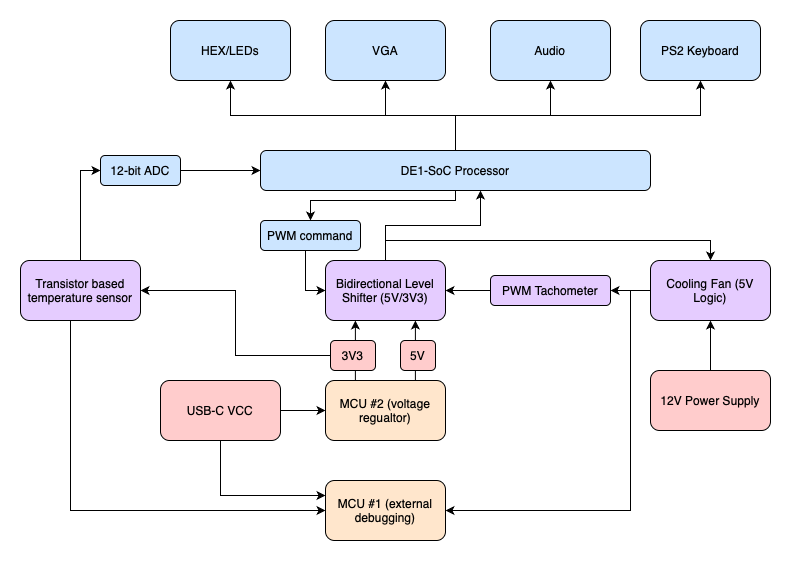

The diagram above was exported from draw.io. Its source (the exported page's mxGraphModel, read from the mxfile embedded in the PNG):
<mxGraphModel dx="1194" dy="599" grid="1" gridSize="10" guides="1" tooltips="1" connect="1" arrows="1" fold="1" page="1" pageScale="1" pageWidth="850" pageHeight="1100" math="0" shadow="0">
  <root>
    <mxCell id="0" />
    <mxCell id="1" parent="0" />
    <mxCell id="Ap94XP5F8iX3l4dB9qDG-15" style="edgeStyle=orthogonalEdgeStyle;rounded=0;orthogonalLoop=1;jettySize=auto;html=1;entryX=0.5;entryY=1;entryDx=0;entryDy=0;" parent="1" source="o6aeoP1H5NjbT9gdP4up-1" target="o6aeoP1H5NjbT9gdP4up-9" edge="1">
      <mxGeometry relative="1" as="geometry" />
    </mxCell>
    <mxCell id="Ap94XP5F8iX3l4dB9qDG-16" style="edgeStyle=orthogonalEdgeStyle;rounded=0;orthogonalLoop=1;jettySize=auto;html=1;entryX=0.5;entryY=1;entryDx=0;entryDy=0;" parent="1" source="o6aeoP1H5NjbT9gdP4up-1" target="o6aeoP1H5NjbT9gdP4up-8" edge="1">
      <mxGeometry relative="1" as="geometry" />
    </mxCell>
    <mxCell id="Ap94XP5F8iX3l4dB9qDG-17" style="edgeStyle=orthogonalEdgeStyle;rounded=0;orthogonalLoop=1;jettySize=auto;html=1;entryX=0.5;entryY=1;entryDx=0;entryDy=0;" parent="1" source="o6aeoP1H5NjbT9gdP4up-1" target="o6aeoP1H5NjbT9gdP4up-10" edge="1">
      <mxGeometry relative="1" as="geometry" />
    </mxCell>
    <mxCell id="PMfopOEs-J4CJ4fuQsEg-7" style="edgeStyle=orthogonalEdgeStyle;rounded=0;orthogonalLoop=1;jettySize=auto;html=1;entryX=0.5;entryY=0;entryDx=0;entryDy=0;" parent="1" source="o6aeoP1H5NjbT9gdP4up-1" target="Ap94XP5F8iX3l4dB9qDG-28" edge="1">
      <mxGeometry relative="1" as="geometry">
        <Array as="points">
          <mxPoint x="505" y="190" />
          <mxPoint x="360" y="190" />
        </Array>
      </mxGeometry>
    </mxCell>
    <mxCell id="y3A8Vw6PXTXP7lFuvDt5-2" style="edgeStyle=orthogonalEdgeStyle;rounded=0;orthogonalLoop=1;jettySize=auto;html=1;entryX=0.5;entryY=1;entryDx=0;entryDy=0;" edge="1" parent="1" source="o6aeoP1H5NjbT9gdP4up-1" target="y3A8Vw6PXTXP7lFuvDt5-1">
      <mxGeometry relative="1" as="geometry" />
    </mxCell>
    <mxCell id="o6aeoP1H5NjbT9gdP4up-1" value="DE1-SoC Processor" style="rounded=1;whiteSpace=wrap;html=1;fillColor=#CCE5FF;" parent="1" vertex="1">
      <mxGeometry x="310" y="140" width="390" height="40" as="geometry" />
    </mxCell>
    <mxCell id="o6aeoP1H5NjbT9gdP4up-2" value="MCU #2 (voltage regualtor)" style="rounded=1;whiteSpace=wrap;html=1;fillColor=#FFE6CC;" parent="1" vertex="1">
      <mxGeometry x="375" y="370" width="120" height="60" as="geometry" />
    </mxCell>
    <mxCell id="o6aeoP1H5NjbT9gdP4up-3" value="MCU #1 (external debugging)" style="rounded=1;whiteSpace=wrap;html=1;fillColor=#FFE6CC;" parent="1" vertex="1">
      <mxGeometry x="375" y="470" width="120" height="60" as="geometry" />
    </mxCell>
    <mxCell id="PMfopOEs-J4CJ4fuQsEg-5" value="" style="edgeStyle=orthogonalEdgeStyle;rounded=0;orthogonalLoop=1;jettySize=auto;html=1;" parent="1" source="o6aeoP1H5NjbT9gdP4up-4" target="Ap94XP5F8iX3l4dB9qDG-30" edge="1">
      <mxGeometry relative="1" as="geometry" />
    </mxCell>
    <mxCell id="PMfopOEs-J4CJ4fuQsEg-12" style="edgeStyle=orthogonalEdgeStyle;rounded=0;orthogonalLoop=1;jettySize=auto;html=1;entryX=1;entryY=0.5;entryDx=0;entryDy=0;" parent="1" source="o6aeoP1H5NjbT9gdP4up-4" target="o6aeoP1H5NjbT9gdP4up-3" edge="1">
      <mxGeometry relative="1" as="geometry">
        <Array as="points">
          <mxPoint x="680" y="280" />
          <mxPoint x="680" y="500" />
        </Array>
      </mxGeometry>
    </mxCell>
    <mxCell id="o6aeoP1H5NjbT9gdP4up-4" value="Cooling Fan (5V Logic)" style="rounded=1;whiteSpace=wrap;html=1;fillColor=#E5CCFF;" parent="1" vertex="1">
      <mxGeometry x="700" y="250" width="120" height="60" as="geometry" />
    </mxCell>
    <mxCell id="Ap94XP5F8iX3l4dB9qDG-13" style="edgeStyle=orthogonalEdgeStyle;rounded=0;orthogonalLoop=1;jettySize=auto;html=1;entryX=0;entryY=0.5;entryDx=0;entryDy=0;" parent="1" source="o6aeoP1H5NjbT9gdP4up-5" target="o6aeoP1H5NjbT9gdP4up-3" edge="1">
      <mxGeometry relative="1" as="geometry">
        <Array as="points">
          <mxPoint x="120" y="500" />
        </Array>
      </mxGeometry>
    </mxCell>
    <mxCell id="Ap94XP5F8iX3l4dB9qDG-18" style="edgeStyle=orthogonalEdgeStyle;rounded=0;orthogonalLoop=1;jettySize=auto;html=1;entryX=0;entryY=0.5;entryDx=0;entryDy=0;" parent="1" source="o6aeoP1H5NjbT9gdP4up-5" target="Ap94XP5F8iX3l4dB9qDG-14" edge="1">
      <mxGeometry relative="1" as="geometry" />
    </mxCell>
    <mxCell id="o6aeoP1H5NjbT9gdP4up-5" value="Transistor based temperature sensor" style="rounded=1;whiteSpace=wrap;html=1;fillColor=#E5CCFF;" parent="1" vertex="1">
      <mxGeometry x="70" y="250" width="120" height="60" as="geometry" />
    </mxCell>
    <mxCell id="PMfopOEs-J4CJ4fuQsEg-9" style="edgeStyle=orthogonalEdgeStyle;rounded=0;orthogonalLoop=1;jettySize=auto;html=1;" parent="1" source="o6aeoP1H5NjbT9gdP4up-6" target="o6aeoP1H5NjbT9gdP4up-4" edge="1">
      <mxGeometry relative="1" as="geometry">
        <Array as="points">
          <mxPoint x="435" y="230" />
          <mxPoint x="760" y="230" />
        </Array>
      </mxGeometry>
    </mxCell>
    <mxCell id="PMfopOEs-J4CJ4fuQsEg-10" style="edgeStyle=orthogonalEdgeStyle;rounded=0;orthogonalLoop=1;jettySize=auto;html=1;" parent="1" source="o6aeoP1H5NjbT9gdP4up-6" target="o6aeoP1H5NjbT9gdP4up-1" edge="1">
      <mxGeometry relative="1" as="geometry">
        <Array as="points">
          <mxPoint x="435" y="215" />
          <mxPoint x="530" y="215" />
        </Array>
      </mxGeometry>
    </mxCell>
    <mxCell id="o6aeoP1H5NjbT9gdP4up-6" value="Bidirectional Level Shifter (5V/3V3)" style="rounded=1;whiteSpace=wrap;html=1;fillColor=#E5CCFF;" parent="1" vertex="1">
      <mxGeometry x="375" y="250" width="120" height="60" as="geometry" />
    </mxCell>
    <mxCell id="o6aeoP1H5NjbT9gdP4up-8" value="VGA" style="rounded=1;whiteSpace=wrap;html=1;fillColor=#CCE5FF;" parent="1" vertex="1">
      <mxGeometry x="375" y="10" width="120" height="60" as="geometry" />
    </mxCell>
    <mxCell id="o6aeoP1H5NjbT9gdP4up-9" value="HEX/LEDs" style="rounded=1;whiteSpace=wrap;html=1;fillColor=#CCE5FF;" parent="1" vertex="1">
      <mxGeometry x="220" y="10" width="120" height="60" as="geometry" />
    </mxCell>
    <mxCell id="o6aeoP1H5NjbT9gdP4up-10" value="Audio" style="rounded=1;whiteSpace=wrap;html=1;fillColor=#CCE5FF;" parent="1" vertex="1">
      <mxGeometry x="540" y="10" width="120" height="60" as="geometry" />
    </mxCell>
    <mxCell id="Ap94XP5F8iX3l4dB9qDG-23" style="edgeStyle=orthogonalEdgeStyle;rounded=0;orthogonalLoop=1;jettySize=auto;html=1;entryX=0.5;entryY=1;entryDx=0;entryDy=0;" parent="1" source="o6aeoP1H5NjbT9gdP4up-11" target="o6aeoP1H5NjbT9gdP4up-4" edge="1">
      <mxGeometry relative="1" as="geometry" />
    </mxCell>
    <mxCell id="o6aeoP1H5NjbT9gdP4up-11" value="12V Power Supply" style="rounded=1;whiteSpace=wrap;html=1;fillColor=#FFCCCC;" parent="1" vertex="1">
      <mxGeometry x="700" y="360" width="120" height="60" as="geometry" />
    </mxCell>
    <mxCell id="Ap94XP5F8iX3l4dB9qDG-2" style="edgeStyle=orthogonalEdgeStyle;rounded=0;orthogonalLoop=1;jettySize=auto;html=1;entryX=0;entryY=0.5;entryDx=0;entryDy=0;" parent="1" source="Ap94XP5F8iX3l4dB9qDG-1" target="o6aeoP1H5NjbT9gdP4up-2" edge="1">
      <mxGeometry relative="1" as="geometry" />
    </mxCell>
    <mxCell id="WqaxBLD9bRd0uOu3pTjR-3" style="edgeStyle=orthogonalEdgeStyle;rounded=0;orthogonalLoop=1;jettySize=auto;html=1;entryX=0;entryY=0.25;entryDx=0;entryDy=0;" parent="1" source="Ap94XP5F8iX3l4dB9qDG-1" target="o6aeoP1H5NjbT9gdP4up-3" edge="1">
      <mxGeometry relative="1" as="geometry">
        <Array as="points">
          <mxPoint x="270" y="485" />
        </Array>
      </mxGeometry>
    </mxCell>
    <mxCell id="Ap94XP5F8iX3l4dB9qDG-1" value="USB-C VCC" style="rounded=1;whiteSpace=wrap;html=1;fillColor=#FFCCCC;" parent="1" vertex="1">
      <mxGeometry x="210" y="370" width="120" height="60" as="geometry" />
    </mxCell>
    <mxCell id="Ap94XP5F8iX3l4dB9qDG-11" style="edgeStyle=orthogonalEdgeStyle;rounded=0;orthogonalLoop=1;jettySize=auto;html=1;entryX=0.5;entryY=1;entryDx=0;entryDy=0;" parent="1" source="Ap94XP5F8iX3l4dB9qDG-3" edge="1">
      <mxGeometry relative="1" as="geometry">
        <mxPoint x="464.9" y="370" as="sourcePoint" />
        <mxPoint x="464.9" y="310" as="targetPoint" />
        <Array as="points">
          <mxPoint x="464.9" y="330" />
        </Array>
      </mxGeometry>
    </mxCell>
    <mxCell id="Ap94XP5F8iX3l4dB9qDG-12" style="edgeStyle=orthogonalEdgeStyle;rounded=0;orthogonalLoop=1;jettySize=auto;html=1;entryX=0.5;entryY=1;entryDx=0;entryDy=0;" parent="1" edge="1">
      <mxGeometry relative="1" as="geometry">
        <mxPoint x="404.89" y="370" as="sourcePoint" />
        <mxPoint x="404.89" y="310" as="targetPoint" />
      </mxGeometry>
    </mxCell>
    <mxCell id="WqaxBLD9bRd0uOu3pTjR-5" style="edgeStyle=orthogonalEdgeStyle;rounded=0;orthogonalLoop=1;jettySize=auto;html=1;entryX=1;entryY=0.5;entryDx=0;entryDy=0;" parent="1" source="Ap94XP5F8iX3l4dB9qDG-4" target="o6aeoP1H5NjbT9gdP4up-5" edge="1">
      <mxGeometry relative="1" as="geometry" />
    </mxCell>
    <mxCell id="Ap94XP5F8iX3l4dB9qDG-4" value="3V3" style="html=1;align=center;verticalAlign=middle;whiteSpace=wrap;rounded=1;fillColor=#FFCCCC;" parent="1" vertex="1">
      <mxGeometry x="380" y="330" width="45" height="30" as="geometry" />
    </mxCell>
    <mxCell id="Ap94XP5F8iX3l4dB9qDG-19" style="edgeStyle=orthogonalEdgeStyle;rounded=0;orthogonalLoop=1;jettySize=auto;html=1;entryX=0;entryY=0.5;entryDx=0;entryDy=0;" parent="1" source="Ap94XP5F8iX3l4dB9qDG-14" target="o6aeoP1H5NjbT9gdP4up-1" edge="1">
      <mxGeometry relative="1" as="geometry" />
    </mxCell>
    <mxCell id="Ap94XP5F8iX3l4dB9qDG-14" value="12-bit ADC" style="html=1;align=center;verticalAlign=middle;whiteSpace=wrap;rounded=1;fillColor=#CCE5FF;" parent="1" vertex="1">
      <mxGeometry x="150" y="145" width="80" height="30" as="geometry" />
    </mxCell>
    <mxCell id="Ap94XP5F8iX3l4dB9qDG-20" value="" style="edgeStyle=orthogonalEdgeStyle;rounded=0;orthogonalLoop=1;jettySize=auto;html=1;entryX=0.5;entryY=1;entryDx=0;entryDy=0;" parent="1" target="Ap94XP5F8iX3l4dB9qDG-3" edge="1">
      <mxGeometry relative="1" as="geometry">
        <mxPoint x="464.9" y="370" as="sourcePoint" />
        <mxPoint x="464.9" y="310" as="targetPoint" />
        <Array as="points">
          <mxPoint x="464.9" y="330" />
        </Array>
      </mxGeometry>
    </mxCell>
    <mxCell id="Ap94XP5F8iX3l4dB9qDG-3" value="5V" style="html=1;align=center;verticalAlign=middle;whiteSpace=wrap;rounded=1;fillColor=#FFCCCC;" parent="1" vertex="1">
      <mxGeometry x="450" y="330" width="35" height="30" as="geometry" />
    </mxCell>
    <mxCell id="PMfopOEs-J4CJ4fuQsEg-8" style="edgeStyle=orthogonalEdgeStyle;rounded=0;orthogonalLoop=1;jettySize=auto;html=1;entryX=0;entryY=0.5;entryDx=0;entryDy=0;" parent="1" source="Ap94XP5F8iX3l4dB9qDG-28" target="o6aeoP1H5NjbT9gdP4up-6" edge="1">
      <mxGeometry relative="1" as="geometry">
        <Array as="points">
          <mxPoint x="355" y="280" />
        </Array>
      </mxGeometry>
    </mxCell>
    <mxCell id="Ap94XP5F8iX3l4dB9qDG-28" value="PWM command" style="html=1;align=center;verticalAlign=middle;whiteSpace=wrap;rounded=1;fillColor=#CCE5FF;" parent="1" vertex="1">
      <mxGeometry x="310" y="210" width="100" height="30" as="geometry" />
    </mxCell>
    <mxCell id="PMfopOEs-J4CJ4fuQsEg-1" style="edgeStyle=orthogonalEdgeStyle;rounded=0;orthogonalLoop=1;jettySize=auto;html=1;entryX=1;entryY=0.5;entryDx=0;entryDy=0;" parent="1" source="Ap94XP5F8iX3l4dB9qDG-30" target="o6aeoP1H5NjbT9gdP4up-6" edge="1">
      <mxGeometry relative="1" as="geometry" />
    </mxCell>
    <mxCell id="Ap94XP5F8iX3l4dB9qDG-30" value="PWM Tachometer" style="html=1;align=center;verticalAlign=middle;whiteSpace=wrap;rounded=1;fillColor=#E5CCFF;" parent="1" vertex="1">
      <mxGeometry x="540" y="265" width="120" height="30" as="geometry" />
    </mxCell>
    <mxCell id="y3A8Vw6PXTXP7lFuvDt5-1" value="PS2 Keyboard" style="rounded=1;whiteSpace=wrap;html=1;fillColor=#CCE5FF;" vertex="1" parent="1">
      <mxGeometry x="690" y="10" width="120" height="60" as="geometry" />
    </mxCell>
  </root>
</mxGraphModel>